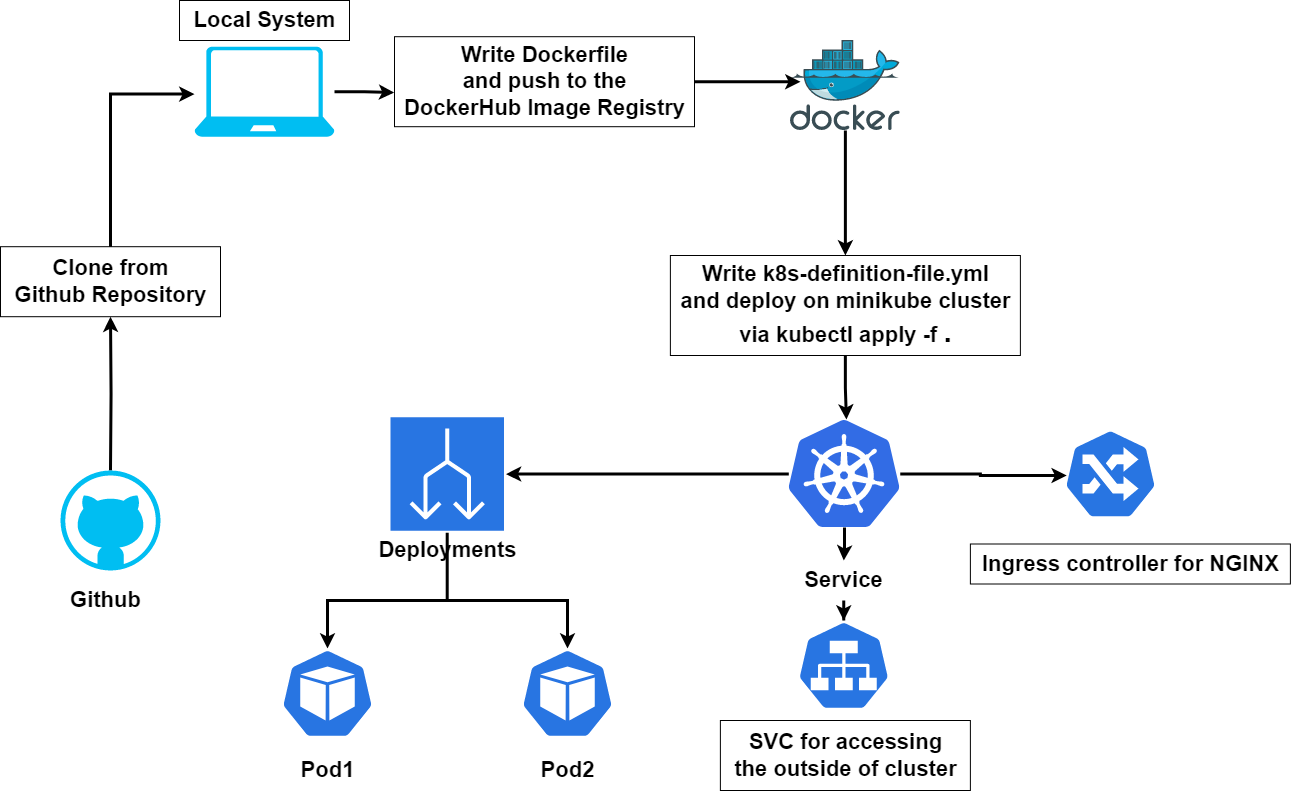

The diagram above was exported from draw.io. Its source (the exported page's mxGraphModel, read from the mxfile embedded in the PNG):
<mxGraphModel dx="1500" dy="819" grid="1" gridSize="10" guides="1" tooltips="1" connect="1" arrows="1" fold="1" page="1" pageScale="1" pageWidth="1169" pageHeight="827" math="0" shadow="0">
  <root>
    <mxCell id="0" />
    <mxCell id="1" parent="0" />
    <mxCell id="FWbMC5NhtzBmderjLGTc-30" style="edgeStyle=orthogonalEdgeStyle;rounded=0;orthogonalLoop=1;jettySize=auto;html=1;entryX=0.5;entryY=0;entryDx=0;entryDy=0;entryPerimeter=0;strokeWidth=3;" parent="1" target="FWbMC5NhtzBmderjLGTc-6" edge="1">
      <mxGeometry relative="1" as="geometry">
        <mxPoint x="507" y="660" as="sourcePoint" />
        <Array as="points">
          <mxPoint x="507" y="660" />
          <mxPoint x="387" y="660" />
        </Array>
      </mxGeometry>
    </mxCell>
    <mxCell id="FWbMC5NhtzBmderjLGTc-31" style="edgeStyle=orthogonalEdgeStyle;rounded=0;orthogonalLoop=1;jettySize=auto;html=1;entryX=0.5;entryY=0;entryDx=0;entryDy=0;entryPerimeter=0;strokeWidth=3;" parent="1" source="FWbMC5NhtzBmderjLGTc-21" target="FWbMC5NhtzBmderjLGTc-29" edge="1">
      <mxGeometry relative="1" as="geometry">
        <mxPoint x="507" y="650" as="sourcePoint" />
        <Array as="points">
          <mxPoint x="507" y="660" />
          <mxPoint x="627" y="660" />
        </Array>
      </mxGeometry>
    </mxCell>
    <mxCell id="FWbMC5NhtzBmderjLGTc-21" value="&lt;font style=&quot;font-size: 22px;&quot;&gt;Deployments&lt;/font&gt;" style="sketch=0;outlineConnect=0;dashed=0;verticalLabelPosition=bottom;verticalAlign=top;align=center;html=1;fontSize=12;fontStyle=1;aspect=fixed;shape=mxgraph.aws4.resourceIcon;resIcon=mxgraph.aws4.deployments;strokeColor=#FFFFFF;strokeWidth=3;labelPosition=center;perimeterSpacing=2;fillColor=#2875e2;" parent="1" vertex="1">
      <mxGeometry x="450" y="476.75" width="113.5" height="113.5" as="geometry" />
    </mxCell>
    <mxCell id="FWbMC5NhtzBmderjLGTc-2" value="" style="sketch=0;html=1;dashed=0;whitespace=wrap;fillColor=#2875E2;strokeColor=#ffffff;points=[[0.005,0.63,0],[0.1,0.2,0],[0.9,0.2,0],[0.5,0,0],[0.995,0.63,0],[0.72,0.99,0],[0.5,1,0],[0.28,0.99,0]];verticalLabelPosition=bottom;align=center;verticalAlign=top;shape=mxgraph.kubernetes.icon;prIcon=ing" parent="1" vertex="1">
      <mxGeometry x="1120" y="488.5" width="100" height="90" as="geometry" />
    </mxCell>
    <mxCell id="FWbMC5NhtzBmderjLGTc-3" value="" style="sketch=0;html=1;dashed=0;whitespace=wrap;fillColor=#2875E2;strokeColor=#ffffff;points=[[0.005,0.63,0],[0.1,0.2,0],[0.9,0.2,0],[0.5,0,0],[0.995,0.63,0],[0.72,0.99,0],[0.5,1,0],[0.28,0.99,0]];verticalLabelPosition=bottom;align=center;verticalAlign=top;shape=mxgraph.kubernetes.icon;prIcon=svc" parent="1" vertex="1">
      <mxGeometry x="848.3" y="680" width="110" height="90" as="geometry" />
    </mxCell>
    <mxCell id="FWbMC5NhtzBmderjLGTc-6" value="" style="sketch=0;html=1;dashed=0;whitespace=wrap;fillColor=#2875E2;strokeColor=#ffffff;points=[[0.005,0.63,0],[0.1,0.2,0],[0.9,0.2,0],[0.5,0,0],[0.995,0.63,0],[0.72,0.99,0],[0.5,1,0],[0.28,0.99,0]];verticalLabelPosition=bottom;align=center;verticalAlign=top;shape=mxgraph.kubernetes.icon;prIcon=pod" parent="1" vertex="1">
      <mxGeometry x="337" y="708" width="100" height="90" as="geometry" />
    </mxCell>
    <mxCell id="FWbMC5NhtzBmderjLGTc-25" style="edgeStyle=orthogonalEdgeStyle;rounded=0;orthogonalLoop=1;jettySize=auto;html=1;strokeWidth=3;" parent="1" source="FWbMC5NhtzBmderjLGTc-7" target="FWbMC5NhtzBmderjLGTc-24" edge="1">
      <mxGeometry relative="1" as="geometry" />
    </mxCell>
    <mxCell id="FWbMC5NhtzBmderjLGTc-7" value="" style="image;sketch=0;aspect=fixed;html=1;points=[];align=center;fontSize=12;image=img/lib/mscae/Docker.svg;" parent="1" vertex="1">
      <mxGeometry x="850" y="100" width="109.76" height="90" as="geometry" />
    </mxCell>
    <mxCell id="FWbMC5NhtzBmderjLGTc-17" style="edgeStyle=orthogonalEdgeStyle;rounded=0;orthogonalLoop=1;jettySize=auto;html=1;entryX=-0.001;entryY=0.621;entryDx=0;entryDy=0;entryPerimeter=0;fontSize=13;strokeWidth=3;" parent="1" source="FWbMC5NhtzBmderjLGTc-10" target="FWbMC5NhtzBmderjLGTc-14" edge="1">
      <mxGeometry relative="1" as="geometry" />
    </mxCell>
    <mxCell id="FWbMC5NhtzBmderjLGTc-10" value="" style="verticalLabelPosition=bottom;html=1;verticalAlign=top;align=center;strokeColor=none;fillColor=#00BEF2;shape=mxgraph.azure.laptop;pointerEvents=1;" parent="1" vertex="1">
      <mxGeometry x="254" y="106.19999999999999" width="140" height="90" as="geometry" />
    </mxCell>
    <mxCell id="FWbMC5NhtzBmderjLGTc-22" style="edgeStyle=orthogonalEdgeStyle;rounded=0;orthogonalLoop=1;jettySize=auto;html=1;entryX=0.091;entryY=0.458;entryDx=0;entryDy=0;entryPerimeter=0;strokeWidth=3;" parent="1" source="FWbMC5NhtzBmderjLGTc-14" target="FWbMC5NhtzBmderjLGTc-7" edge="1">
      <mxGeometry relative="1" as="geometry" />
    </mxCell>
    <mxCell id="FWbMC5NhtzBmderjLGTc-14" value="Write Dockerfile&lt;br style=&quot;font-size: 22px;&quot;&gt;and push to the &lt;br style=&quot;font-size: 22px;&quot;&gt;DockerHub Image Registry" style="text;html=1;align=center;verticalAlign=middle;resizable=0;points=[];autosize=1;strokeColor=default;fillColor=none;fontSize=22;fontStyle=1;strokeWidth=1;" parent="1" vertex="1">
      <mxGeometry x="454" y="96.19999999999999" width="300" height="90" as="geometry" />
    </mxCell>
    <mxCell id="FWbMC5NhtzBmderjLGTc-16" value="" style="edgeStyle=orthogonalEdgeStyle;rounded=0;orthogonalLoop=1;jettySize=auto;html=1;strokeWidth=3;" parent="1" target="FWbMC5NhtzBmderjLGTc-11" edge="1">
      <mxGeometry relative="1" as="geometry">
        <mxPoint x="170" y="420" as="targetPoint" />
        <mxPoint x="170" y="530" as="sourcePoint" />
      </mxGeometry>
    </mxCell>
    <mxCell id="FWbMC5NhtzBmderjLGTc-40" style="edgeStyle=orthogonalEdgeStyle;rounded=0;orthogonalLoop=1;jettySize=auto;html=1;entryX=0;entryY=0.527;entryDx=0;entryDy=0;entryPerimeter=0;strokeWidth=3;" parent="1" source="FWbMC5NhtzBmderjLGTc-11" target="FWbMC5NhtzBmderjLGTc-10" edge="1">
      <mxGeometry relative="1" as="geometry" />
    </mxCell>
    <mxCell id="FWbMC5NhtzBmderjLGTc-11" value="Clone from &lt;br&gt;Github Repository" style="text;html=1;align=center;verticalAlign=middle;resizable=0;points=[];autosize=1;strokeColor=default;fillColor=none;fontSize=22;fontStyle=1" parent="1" vertex="1">
      <mxGeometry x="60" y="306.2" width="220" height="70" as="geometry" />
    </mxCell>
    <mxCell id="FWbMC5NhtzBmderjLGTc-20" value="Local System" style="text;html=1;align=center;verticalAlign=middle;resizable=0;points=[];autosize=1;strokeColor=default;fillColor=none;fontSize=22;fontStyle=1" parent="1" vertex="1">
      <mxGeometry x="239" y="60" width="170" height="40" as="geometry" />
    </mxCell>
    <mxCell id="FWbMC5NhtzBmderjLGTc-27" style="edgeStyle=orthogonalEdgeStyle;rounded=0;orthogonalLoop=1;jettySize=auto;html=1;strokeWidth=3;" parent="1" source="FWbMC5NhtzBmderjLGTc-23" target="FWbMC5NhtzBmderjLGTc-21" edge="1">
      <mxGeometry relative="1" as="geometry" />
    </mxCell>
    <mxCell id="FWbMC5NhtzBmderjLGTc-32" style="edgeStyle=orthogonalEdgeStyle;rounded=0;orthogonalLoop=1;jettySize=auto;html=1;strokeWidth=3;" parent="1" source="FWbMC5NhtzBmderjLGTc-36" target="FWbMC5NhtzBmderjLGTc-3" edge="1">
      <mxGeometry relative="1" as="geometry" />
    </mxCell>
    <mxCell id="FWbMC5NhtzBmderjLGTc-33" style="edgeStyle=orthogonalEdgeStyle;rounded=0;orthogonalLoop=1;jettySize=auto;html=1;entryX=0.063;entryY=0.517;entryDx=0;entryDy=0;entryPerimeter=0;strokeWidth=3;" parent="1" source="FWbMC5NhtzBmderjLGTc-23" target="FWbMC5NhtzBmderjLGTc-2" edge="1">
      <mxGeometry relative="1" as="geometry" />
    </mxCell>
    <mxCell id="FWbMC5NhtzBmderjLGTc-23" value="" style="image;sketch=0;aspect=fixed;html=1;points=[];align=center;fontSize=12;image=img/lib/mscae/Kubernetes.svg;" parent="1" vertex="1">
      <mxGeometry x="848.3" y="480" width="111.46" height="107" as="geometry" />
    </mxCell>
    <mxCell id="FWbMC5NhtzBmderjLGTc-26" style="edgeStyle=orthogonalEdgeStyle;rounded=0;orthogonalLoop=1;jettySize=auto;html=1;entryX=0.517;entryY=-0.009;entryDx=0;entryDy=0;entryPerimeter=0;strokeWidth=3;" parent="1" source="FWbMC5NhtzBmderjLGTc-24" target="FWbMC5NhtzBmderjLGTc-23" edge="1">
      <mxGeometry relative="1" as="geometry" />
    </mxCell>
    <mxCell id="FWbMC5NhtzBmderjLGTc-24" value="Write k8s-definition-file.yml&lt;br style=&quot;font-size: 22px;&quot;&gt;and deploy on minikube cluster &lt;br&gt;via kubectl apply -f &lt;font style=&quot;font-size: 30px;&quot;&gt;.&lt;/font&gt;" style="text;html=1;align=center;verticalAlign=middle;resizable=0;points=[];autosize=1;strokeColor=default;fillColor=none;fontSize=22;fontStyle=1;strokeWidth=1;" parent="1" vertex="1">
      <mxGeometry x="729.88" y="315" width="350" height="100" as="geometry" />
    </mxCell>
    <mxCell id="FWbMC5NhtzBmderjLGTc-29" value="" style="sketch=0;html=1;dashed=0;whitespace=wrap;fillColor=#2875E2;strokeColor=#ffffff;points=[[0.005,0.63,0],[0.1,0.2,0],[0.9,0.2,0],[0.5,0,0],[0.995,0.63,0],[0.72,0.99,0],[0.5,1,0],[0.28,0.99,0]];verticalLabelPosition=bottom;align=center;verticalAlign=top;shape=mxgraph.kubernetes.icon;prIcon=pod" parent="1" vertex="1">
      <mxGeometry x="577" y="708" width="100" height="90" as="geometry" />
    </mxCell>
    <mxCell id="FWbMC5NhtzBmderjLGTc-34" value="Ingress controller for NGINX" style="text;html=1;align=center;verticalAlign=middle;resizable=0;points=[];autosize=1;strokeColor=default;fillColor=none;fontSize=22;fontStyle=1" parent="1" vertex="1">
      <mxGeometry x="1029.88" y="603.5" width="320" height="40" as="geometry" />
    </mxCell>
    <mxCell id="FWbMC5NhtzBmderjLGTc-35" value="SVC for accessing &lt;br&gt;the outside of cluster" style="text;html=1;align=center;verticalAlign=middle;resizable=0;points=[];autosize=1;strokeColor=default;fillColor=none;fontSize=22;fontStyle=1" parent="1" vertex="1">
      <mxGeometry x="779.88" y="780" width="250" height="70" as="geometry" />
    </mxCell>
    <mxCell id="FWbMC5NhtzBmderjLGTc-37" value="" style="edgeStyle=orthogonalEdgeStyle;rounded=0;orthogonalLoop=1;jettySize=auto;html=1;strokeWidth=3;" parent="1" source="FWbMC5NhtzBmderjLGTc-23" target="FWbMC5NhtzBmderjLGTc-36" edge="1">
      <mxGeometry relative="1" as="geometry">
        <mxPoint x="904" y="587" as="sourcePoint" />
        <mxPoint x="903" y="680" as="targetPoint" />
      </mxGeometry>
    </mxCell>
    <mxCell id="FWbMC5NhtzBmderjLGTc-36" value="Service" style="text;html=1;align=center;verticalAlign=middle;resizable=0;points=[];autosize=1;strokeColor=none;fillColor=none;fontSize=22;fontStyle=1" parent="1" vertex="1">
      <mxGeometry x="853.3" y="620" width="100" height="40" as="geometry" />
    </mxCell>
    <mxCell id="FWbMC5NhtzBmderjLGTc-38" value="Pod1" style="text;html=1;align=center;verticalAlign=middle;resizable=0;points=[];autosize=1;strokeColor=none;fillColor=none;fontSize=22;fontStyle=1" parent="1" vertex="1">
      <mxGeometry x="346.99999999999994" y="810" width="80" height="40" as="geometry" />
    </mxCell>
    <mxCell id="FWbMC5NhtzBmderjLGTc-39" value="Pod2" style="text;html=1;align=center;verticalAlign=middle;resizable=0;points=[];autosize=1;strokeColor=none;fillColor=none;fontSize=22;fontStyle=1" parent="1" vertex="1">
      <mxGeometry x="586.88" y="810" width="80" height="40" as="geometry" />
    </mxCell>
    <mxCell id="BcKp9QN27iJOaGN7xhqx-1" value="" style="verticalLabelPosition=bottom;html=1;verticalAlign=top;align=center;strokeColor=none;fillColor=#00BEF2;shape=mxgraph.azure.github_code;pointerEvents=1;" parent="1" vertex="1">
      <mxGeometry x="120" y="530" width="100" height="100" as="geometry" />
    </mxCell>
    <mxCell id="BcKp9QN27iJOaGN7xhqx-2" value="&lt;font style=&quot;font-size: 22px;&quot;&gt;&lt;b&gt;Github&lt;/b&gt;&lt;/font&gt;" style="text;html=1;align=center;verticalAlign=middle;resizable=0;points=[];autosize=1;strokeColor=none;fillColor=none;" parent="1" vertex="1">
      <mxGeometry x="120" y="640" width="90" height="40" as="geometry" />
    </mxCell>
  </root>
</mxGraphModel>